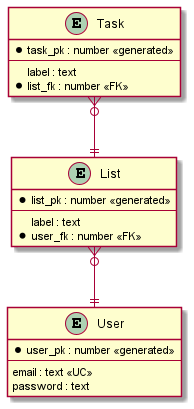

The diagram above was rendered by PlantUML. Its source (embedded in the PNG):
@startuml

/'
Zero or One	|o--
Exactly One	||--
Zero or Many	}o--
One or Many	}|--
'/

entity User{
    *user_pk : number <<generated>>
    --
    email : text <<UC>>
    password : text
}

entity Task{
    *task_pk : number <<generated>>
    --
    label : text
    *list_fk : number <<FK>>
}

entity List{
    *list_pk : number <<generated>>
    --
    label : text
    *user_fk : number <<FK>>
}

List }o--|| User
Task }o--|| List

@enduml